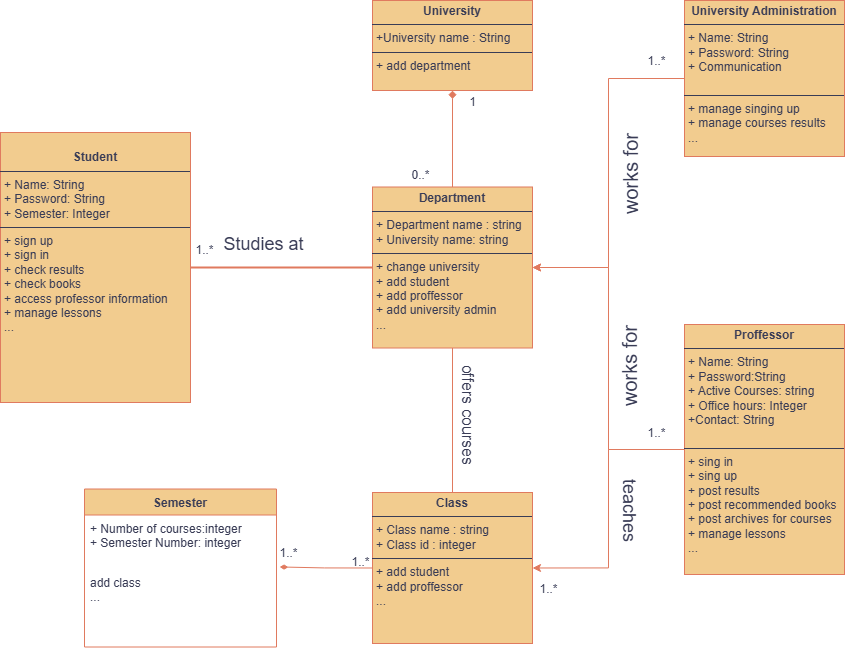

The diagram above was exported from draw.io. Its source (the exported page's mxGraphModel, read from the mxfile embedded in the PNG):
<mxGraphModel dx="1500" dy="746" grid="1" gridSize="12" guides="1" tooltips="1" connect="1" arrows="1" fold="1" page="1" pageScale="1" pageWidth="827" pageHeight="1169" math="0" shadow="0">
  <root>
    <mxCell id="0" />
    <mxCell id="1" parent="0" />
    <mxCell id="SWR1nFuPWhVh_TK83hvP-35" style="edgeStyle=orthogonalEdgeStyle;rounded=0;orthogonalLoop=1;jettySize=auto;html=1;entryX=1;entryY=0.5;entryDx=0;entryDy=0;labelBackgroundColor=none;strokeColor=#E07A5F;fontColor=default;" parent="1" source="SWR1nFuPWhVh_TK83hvP-4" target="SWR1nFuPWhVh_TK83hvP-11" edge="1">
      <mxGeometry relative="1" as="geometry" />
    </mxCell>
    <mxCell id="SWR1nFuPWhVh_TK83hvP-36" style="edgeStyle=orthogonalEdgeStyle;rounded=0;orthogonalLoop=1;jettySize=auto;html=1;entryX=1;entryY=0.5;entryDx=0;entryDy=0;labelBackgroundColor=none;strokeColor=#E07A5F;fontColor=default;" parent="1" source="SWR1nFuPWhVh_TK83hvP-4" target="SWR1nFuPWhVh_TK83hvP-12" edge="1">
      <mxGeometry relative="1" as="geometry" />
    </mxCell>
    <mxCell id="SWR1nFuPWhVh_TK83hvP-4" value="&lt;p style=&quot;margin:0px;margin-top:4px;text-align:center;&quot;&gt;&lt;b&gt;Proffessor&lt;/b&gt;&lt;/p&gt;&lt;hr size=&quot;1&quot; style=&quot;border-style:solid;&quot;&gt;&lt;p style=&quot;margin:0px;margin-left:4px;&quot;&gt;+ Name: String&lt;/p&gt;&lt;p style=&quot;margin:0px;margin-left:4px;&quot;&gt;+ Password:String&lt;/p&gt;&lt;p style=&quot;margin:0px;margin-left:4px;&quot;&gt;+ Active Courses: string&lt;/p&gt;&lt;p style=&quot;margin:0px;margin-left:4px;&quot;&gt;+ Office hours: Integer&lt;/p&gt;&lt;p style=&quot;margin:0px;margin-left:4px;&quot;&gt;+Contact: String&lt;/p&gt;&lt;p style=&quot;margin:0px;margin-left:4px;&quot;&gt;&lt;br&gt;&lt;/p&gt;&lt;hr size=&quot;1&quot; style=&quot;border-style:solid;&quot;&gt;&lt;p style=&quot;margin:0px;margin-left:4px;&quot;&gt;+ sing in&lt;/p&gt;&lt;p style=&quot;margin:0px;margin-left:4px;&quot;&gt;+ sing up&lt;/p&gt;&lt;p style=&quot;margin:0px;margin-left:4px;&quot;&gt;+ post results&lt;/p&gt;&lt;p style=&quot;margin:0px;margin-left:4px;&quot;&gt;+ post recommended books&lt;/p&gt;&lt;p style=&quot;margin:0px;margin-left:4px;&quot;&gt;+ post archives for courses&lt;/p&gt;&lt;p style=&quot;margin:0px;margin-left:4px;&quot;&gt;+ manage lessons&lt;/p&gt;&lt;p style=&quot;margin:0px;margin-left:4px;&quot;&gt;...&lt;/p&gt;" style="verticalAlign=top;align=left;overflow=fill;html=1;whiteSpace=wrap;labelBackgroundColor=none;fillColor=#F2CC8F;strokeColor=#E07A5F;fontColor=#393C56;" parent="1" vertex="1">
      <mxGeometry x="840" y="468" width="160" height="250" as="geometry" />
    </mxCell>
    <mxCell id="SWR1nFuPWhVh_TK83hvP-29" style="edgeStyle=orthogonalEdgeStyle;rounded=0;orthogonalLoop=1;jettySize=auto;html=1;entryX=1;entryY=0.5;entryDx=0;entryDy=0;labelBackgroundColor=none;strokeColor=#E07A5F;fontColor=default;" parent="1" source="SWR1nFuPWhVh_TK83hvP-5" target="SWR1nFuPWhVh_TK83hvP-12" edge="1">
      <mxGeometry relative="1" as="geometry" />
    </mxCell>
    <mxCell id="SWR1nFuPWhVh_TK83hvP-5" value="&lt;p style=&quot;margin:0px;margin-top:4px;text-align:center;&quot;&gt;&lt;b&gt;University Administration&lt;/b&gt;&lt;/p&gt;&lt;hr size=&quot;1&quot; style=&quot;border-style:solid;&quot;&gt;&lt;p style=&quot;margin:0px;margin-left:4px;&quot;&gt;+ Name: String&lt;/p&gt;&lt;p style=&quot;margin:0px;margin-left:4px;&quot;&gt;+ Password: String&lt;/p&gt;&lt;p style=&quot;margin:0px;margin-left:4px;&quot;&gt;+ Communication&lt;/p&gt;&lt;p style=&quot;margin:0px;margin-left:4px;&quot;&gt;&lt;br&gt;&lt;/p&gt;&lt;hr size=&quot;1&quot; style=&quot;border-style:solid;&quot;&gt;&lt;p style=&quot;margin:0px;margin-left:4px;&quot;&gt;+ manage singing up&lt;/p&gt;&lt;p style=&quot;margin:0px;margin-left:4px;&quot;&gt;+ manage courses results&lt;/p&gt;&lt;p style=&quot;margin:0px;margin-left:4px;&quot;&gt;...&lt;/p&gt;" style="verticalAlign=top;align=left;overflow=fill;html=1;whiteSpace=wrap;labelBackgroundColor=none;fillColor=#F2CC8F;strokeColor=#E07A5F;fontColor=#393C56;" parent="1" vertex="1">
      <mxGeometry x="840" y="144" width="160" height="156" as="geometry" />
    </mxCell>
    <mxCell id="SWR1nFuPWhVh_TK83hvP-6" value="Semester" style="swimlane;fontStyle=1;align=center;verticalAlign=top;childLayout=stackLayout;horizontal=1;startSize=26;horizontalStack=0;resizeParent=1;resizeParentMax=0;resizeLast=0;collapsible=1;marginBottom=0;whiteSpace=wrap;html=1;labelBackgroundColor=none;fillColor=#F2CC8F;strokeColor=#E07A5F;fontColor=#393C56;" parent="1" vertex="1">
      <mxGeometry x="240" y="632.5" width="192" height="158" as="geometry" />
    </mxCell>
    <mxCell id="SWR1nFuPWhVh_TK83hvP-7" value="+ Number of courses:integer&lt;div&gt;+ Semester Number: integer&lt;/div&gt;&lt;div&gt;&lt;br&gt;&lt;/div&gt;" style="text;strokeColor=none;fillColor=none;align=left;verticalAlign=top;spacingLeft=4;spacingRight=4;overflow=hidden;rotatable=0;points=[[0,0.5],[1,0.5]];portConstraint=eastwest;whiteSpace=wrap;html=1;labelBackgroundColor=none;fontColor=#393C56;" parent="SWR1nFuPWhVh_TK83hvP-6" vertex="1">
      <mxGeometry y="26" width="192" height="54" as="geometry" />
    </mxCell>
    <mxCell id="SWR1nFuPWhVh_TK83hvP-9" value="add class&lt;div&gt;...&lt;/div&gt;" style="text;strokeColor=none;fillColor=none;align=left;verticalAlign=top;spacingLeft=4;spacingRight=4;overflow=hidden;rotatable=0;points=[[0,0.5],[1,0.5]];portConstraint=eastwest;whiteSpace=wrap;html=1;labelBackgroundColor=none;fontColor=#393C56;" parent="SWR1nFuPWhVh_TK83hvP-6" vertex="1">
      <mxGeometry y="80" width="192" height="78" as="geometry" />
    </mxCell>
    <mxCell id="SWR1nFuPWhVh_TK83hvP-11" value="&lt;p style=&quot;margin:0px;margin-top:4px;text-align:center;&quot;&gt;&lt;b&gt;Class&lt;/b&gt;&lt;/p&gt;&lt;hr size=&quot;1&quot; style=&quot;border-style:solid;&quot;&gt;&lt;p style=&quot;margin:0px;margin-left:4px;&quot;&gt;+ Class name : string&lt;/p&gt;&lt;p style=&quot;margin:0px;margin-left:4px;&quot;&gt;+ Class id : integer&lt;/p&gt;&lt;hr size=&quot;1&quot; style=&quot;border-style:solid;&quot;&gt;&lt;p style=&quot;margin:0px;margin-left:4px;&quot;&gt;+ add student&lt;/p&gt;&lt;p style=&quot;margin:0px;margin-left:4px;&quot;&gt;+ add proffessor&amp;nbsp;&lt;/p&gt;&lt;p style=&quot;margin:0px;margin-left:4px;&quot;&gt;...&lt;/p&gt;" style="verticalAlign=top;align=left;overflow=fill;html=1;whiteSpace=wrap;labelBackgroundColor=none;fillColor=#F2CC8F;strokeColor=#E07A5F;fontColor=#393C56;" parent="1" vertex="1">
      <mxGeometry x="528" y="636" width="160" height="151" as="geometry" />
    </mxCell>
    <mxCell id="SWR1nFuPWhVh_TK83hvP-23" value="" style="group;labelBackgroundColor=none;fontColor=#393C56;" parent="1" connectable="0" vertex="1">
      <mxGeometry x="310" y="144" width="378" height="402" as="geometry" />
    </mxCell>
    <mxCell id="SWR1nFuPWhVh_TK83hvP-19" style="edgeStyle=orthogonalEdgeStyle;rounded=0;orthogonalLoop=1;jettySize=auto;html=1;exitX=0.5;exitY=0;exitDx=0;exitDy=0;entryX=0.5;entryY=1;entryDx=0;entryDy=0;endArrow=diamond;startFill=0;endFill=1;labelBackgroundColor=none;strokeColor=#E07A5F;fontColor=default;" parent="SWR1nFuPWhVh_TK83hvP-23" source="SWR1nFuPWhVh_TK83hvP-12" target="SWR1nFuPWhVh_TK83hvP-13" edge="1">
      <mxGeometry relative="1" as="geometry" />
    </mxCell>
    <mxCell id="SWR1nFuPWhVh_TK83hvP-12" value="&lt;p style=&quot;margin:0px;margin-top:4px;text-align:center;&quot;&gt;&lt;b&gt;Department&lt;/b&gt;&lt;/p&gt;&lt;hr size=&quot;1&quot; style=&quot;border-style:solid;&quot;&gt;&lt;p style=&quot;margin:0px;margin-left:4px;&quot;&gt;+ Department name : string&lt;/p&gt;&lt;p style=&quot;margin:0px;margin-left:4px;&quot;&gt;+ University name: string&lt;/p&gt;&lt;hr size=&quot;1&quot; style=&quot;border-style:solid;&quot;&gt;&lt;p style=&quot;margin:0px;margin-left:4px;&quot;&gt;+ change university&lt;/p&gt;&lt;p style=&quot;margin:0px;margin-left:4px;&quot;&gt;+ add student&amp;nbsp;&lt;/p&gt;&lt;p style=&quot;margin:0px;margin-left:4px;&quot;&gt;+ add proffessor&lt;/p&gt;&lt;p style=&quot;margin:0px;margin-left:4px;&quot;&gt;+ add university admin&lt;/p&gt;&lt;p style=&quot;margin:0px;margin-left:4px;&quot;&gt;...&lt;/p&gt;" style="verticalAlign=top;align=left;overflow=fill;html=1;whiteSpace=wrap;labelBackgroundColor=none;fillColor=#F2CC8F;strokeColor=#E07A5F;fontColor=#393C56;" parent="SWR1nFuPWhVh_TK83hvP-23" vertex="1">
      <mxGeometry x="218" y="186.5" width="160" height="161" as="geometry" />
    </mxCell>
    <mxCell id="SWR1nFuPWhVh_TK83hvP-16" value="" style="shape=line;html=1;strokeWidth=2;strokeColor=#E07A5F;labelBackgroundColor=none;fillColor=#F2CC8F;fontColor=#393C56;" parent="SWR1nFuPWhVh_TK83hvP-23" vertex="1">
      <mxGeometry y="262" width="218" height="10" as="geometry" />
    </mxCell>
    <mxCell id="SWR1nFuPWhVh_TK83hvP-21" value="0..*" style="text;html=1;align=center;verticalAlign=middle;resizable=0;points=[];autosize=1;strokeColor=none;fillColor=none;labelBackgroundColor=none;fontColor=#393C56;" parent="SWR1nFuPWhVh_TK83hvP-23" vertex="1">
      <mxGeometry x="242" y="162.5" width="48" height="24" as="geometry" />
    </mxCell>
    <mxCell id="SWR1nFuPWhVh_TK83hvP-22" value="" style="group;labelBackgroundColor=none;fontColor=#393C56;" parent="SWR1nFuPWhVh_TK83hvP-23" connectable="0" vertex="1">
      <mxGeometry x="218" width="160" height="114" as="geometry" />
    </mxCell>
    <mxCell id="SWR1nFuPWhVh_TK83hvP-13" value="&lt;p style=&quot;margin:0px;margin-top:4px;text-align:center;&quot;&gt;&lt;b&gt;University&lt;/b&gt;&lt;/p&gt;&lt;hr size=&quot;1&quot; style=&quot;border-style:solid;&quot;&gt;&lt;p style=&quot;margin:0px;margin-left:4px;&quot;&gt;+University name : String&lt;/p&gt;&lt;hr size=&quot;1&quot; style=&quot;border-style:solid;&quot;&gt;&lt;p style=&quot;margin:0px;margin-left:4px;&quot;&gt;+ add department&lt;/p&gt;" style="verticalAlign=top;align=left;overflow=fill;html=1;whiteSpace=wrap;labelBackgroundColor=none;fillColor=#F2CC8F;strokeColor=#E07A5F;fontColor=#393C56;" parent="SWR1nFuPWhVh_TK83hvP-22" vertex="1">
      <mxGeometry width="160" height="90" as="geometry" />
    </mxCell>
    <mxCell id="SWR1nFuPWhVh_TK83hvP-20" value="1" style="text;html=1;align=center;verticalAlign=middle;resizable=0;points=[];autosize=1;strokeColor=none;fillColor=none;labelBackgroundColor=none;fontColor=#393C56;" parent="SWR1nFuPWhVh_TK83hvP-22" vertex="1">
      <mxGeometry x="82" y="90" width="36" height="24" as="geometry" />
    </mxCell>
    <mxCell id="SWR1nFuPWhVh_TK83hvP-25" value="&lt;font style=&quot;font-size: 18px;&quot;&gt;Studies at&lt;/font&gt;" style="text;html=1;align=center;verticalAlign=middle;resizable=0;points=[];autosize=1;strokeColor=none;fillColor=none;labelBackgroundColor=none;fontColor=#393C56;" parent="SWR1nFuPWhVh_TK83hvP-23" vertex="1">
      <mxGeometry x="55" y="226" width="108" height="36" as="geometry" />
    </mxCell>
    <mxCell id="SWR1nFuPWhVh_TK83hvP-3" value="&lt;p style=&quot;margin:0px;margin-top:4px;text-align:center;&quot;&gt;&lt;br&gt;&lt;b&gt;Student&lt;/b&gt;&lt;/p&gt;&lt;hr size=&quot;1&quot; style=&quot;border-style:solid;&quot;&gt;&lt;p style=&quot;margin:0px;margin-left:4px;&quot;&gt;+ Name: String&lt;br&gt;+ Password: String&lt;/p&gt;&lt;p style=&quot;margin:0px;margin-left:4px;&quot;&gt;+ Semester: Integer&lt;/p&gt;&lt;hr size=&quot;1&quot; style=&quot;border-style:solid;&quot;&gt;&lt;p style=&quot;margin:0px;margin-left:4px;&quot;&gt;+ sign up&lt;br&gt;+ sign in&lt;/p&gt;&lt;p style=&quot;margin:0px;margin-left:4px;&quot;&gt;+ check results&lt;/p&gt;&lt;p style=&quot;margin:0px;margin-left:4px;&quot;&gt;+ check books&lt;/p&gt;&lt;p style=&quot;margin:0px;margin-left:4px;&quot;&gt;+ access professor information&lt;/p&gt;&lt;p style=&quot;margin:0px;margin-left:4px;&quot;&gt;+ manage lessons&lt;/p&gt;&lt;p style=&quot;margin:0px;margin-left:4px;&quot;&gt;...&lt;/p&gt;&lt;p style=&quot;margin:0px;margin-left:4px;&quot;&gt;&lt;br&gt;&lt;/p&gt;" style="verticalAlign=top;align=left;overflow=fill;html=1;whiteSpace=wrap;labelBackgroundColor=none;fillColor=#F2CC8F;strokeColor=#E07A5F;fontColor=#393C56;" parent="SWR1nFuPWhVh_TK83hvP-23" vertex="1">
      <mxGeometry x="-154" y="132" width="190" height="270" as="geometry" />
    </mxCell>
    <mxCell id="SWR1nFuPWhVh_TK83hvP-24" value="1..*" style="text;html=1;align=center;verticalAlign=middle;resizable=0;points=[];autosize=1;strokeColor=none;fillColor=none;labelBackgroundColor=none;fontColor=#393C56;" parent="SWR1nFuPWhVh_TK83hvP-23" vertex="1">
      <mxGeometry x="26" y="238" width="48" height="24" as="geometry" />
    </mxCell>
    <mxCell id="SWR1nFuPWhVh_TK83hvP-27" style="edgeStyle=orthogonalEdgeStyle;rounded=0;orthogonalLoop=1;jettySize=auto;html=1;entryX=0.5;entryY=0;entryDx=0;entryDy=0;endArrow=none;startFill=0;labelBackgroundColor=none;strokeColor=#E07A5F;fontColor=default;" parent="1" source="SWR1nFuPWhVh_TK83hvP-12" target="SWR1nFuPWhVh_TK83hvP-11" edge="1">
      <mxGeometry relative="1" as="geometry" />
    </mxCell>
    <mxCell id="SWR1nFuPWhVh_TK83hvP-28" value="offers courses" style="text;html=1;align=center;verticalAlign=middle;resizable=0;points=[];autosize=1;strokeColor=none;fillColor=none;rotation=90;fontSize=16;labelBackgroundColor=none;fontColor=#393C56;" parent="1" vertex="1">
      <mxGeometry x="558" y="540" width="132" height="36" as="geometry" />
    </mxCell>
    <mxCell id="SWR1nFuPWhVh_TK83hvP-33" style="edgeStyle=orthogonalEdgeStyle;rounded=0;orthogonalLoop=1;jettySize=auto;html=1;exitX=0;exitY=0.5;exitDx=0;exitDy=0;entryX=1.016;entryY=-0.026;entryDx=0;entryDy=0;entryPerimeter=0;endArrow=diamondThin;endFill=1;labelBackgroundColor=none;strokeColor=#E07A5F;fontColor=default;" parent="1" source="SWR1nFuPWhVh_TK83hvP-11" target="SWR1nFuPWhVh_TK83hvP-9" edge="1">
      <mxGeometry relative="1" as="geometry" />
    </mxCell>
    <mxCell id="SWR1nFuPWhVh_TK83hvP-40" value="&lt;font&gt;teaches&lt;/font&gt;" style="text;html=1;align=center;verticalAlign=middle;resizable=0;points=[];autosize=1;strokeColor=none;fillColor=none;fontSize=18;rotation=90;labelBackgroundColor=none;fontColor=#393C56;" parent="1" vertex="1">
      <mxGeometry x="743" y="636" width="84" height="36" as="geometry" />
    </mxCell>
    <mxCell id="SWR1nFuPWhVh_TK83hvP-41" value="works for" style="text;html=1;align=center;verticalAlign=middle;resizable=0;points=[];autosize=1;strokeColor=none;fillColor=none;fontSize=20;rotation=-90;labelBackgroundColor=none;fontColor=#393C56;" parent="1" vertex="1">
      <mxGeometry x="731" y="492" width="108" height="36" as="geometry" />
    </mxCell>
    <mxCell id="SWR1nFuPWhVh_TK83hvP-42" value="works for" style="text;html=1;align=center;verticalAlign=middle;resizable=0;points=[];autosize=1;strokeColor=none;fillColor=none;fontSize=20;rotation=-90;labelBackgroundColor=none;fontColor=#393C56;" parent="1" vertex="1">
      <mxGeometry x="732" y="300" width="108" height="36" as="geometry" />
    </mxCell>
    <mxCell id="SWR1nFuPWhVh_TK83hvP-43" value="1..*" style="text;html=1;align=center;verticalAlign=middle;resizable=0;points=[];autosize=1;strokeColor=none;fillColor=none;labelBackgroundColor=none;fontColor=#393C56;" parent="1" vertex="1">
      <mxGeometry x="492" y="694" width="48" height="24" as="geometry" />
    </mxCell>
    <mxCell id="SWR1nFuPWhVh_TK83hvP-44" value="1..*" style="text;html=1;align=center;verticalAlign=middle;resizable=0;points=[];autosize=1;strokeColor=none;fillColor=none;labelBackgroundColor=none;fontColor=#393C56;" parent="1" vertex="1">
      <mxGeometry x="420" y="685" width="48" height="24" as="geometry" />
    </mxCell>
    <mxCell id="SWR1nFuPWhVh_TK83hvP-45" value="1..*" style="text;html=1;align=center;verticalAlign=middle;resizable=0;points=[];autosize=1;strokeColor=none;fillColor=none;labelBackgroundColor=none;fontColor=#393C56;" parent="1" vertex="1">
      <mxGeometry x="788" y="565" width="48" height="24" as="geometry" />
    </mxCell>
    <mxCell id="SWR1nFuPWhVh_TK83hvP-46" value="1..*" style="text;html=1;align=center;verticalAlign=middle;resizable=0;points=[];autosize=1;strokeColor=none;fillColor=none;fontColor=#393C56;" parent="1" vertex="1">
      <mxGeometry x="788" y="193" width="48" height="24" as="geometry" />
    </mxCell>
    <mxCell id="SWR1nFuPWhVh_TK83hvP-47" value="1..*" style="text;html=1;align=center;verticalAlign=middle;resizable=0;points=[];autosize=1;strokeColor=none;fillColor=none;fontColor=#393C56;" parent="1" vertex="1">
      <mxGeometry x="680" y="721" width="48" height="24" as="geometry" />
    </mxCell>
  </root>
</mxGraphModel>